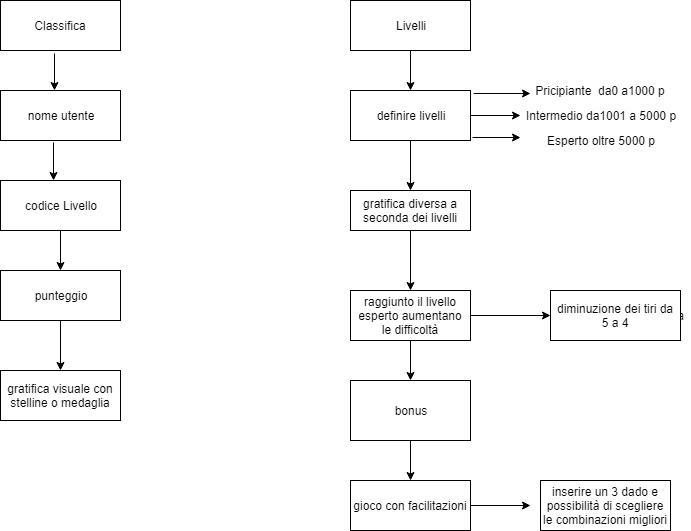

The diagram above was exported from draw.io. Its source (the exported page's mxGraphModel, read from the mxfile embedded in the PNG):
<mxGraphModel dx="840" dy="403" grid="1" gridSize="10" guides="1" tooltips="1" connect="1" arrows="1" fold="1" page="1" pageScale="1" pageWidth="827" pageHeight="1169" math="0" shadow="0">
  <root>
    <mxCell id="0" />
    <mxCell id="1" parent="0" />
    <mxCell id="lfR-boeEHRibE8I0h8vA-1" value="Classifica" style="rounded=0;whiteSpace=wrap;html=1;" vertex="1" parent="1">
      <mxGeometry x="120" width="120" height="50" as="geometry" />
    </mxCell>
    <mxCell id="lfR-boeEHRibE8I0h8vA-14" value="" style="edgeStyle=orthogonalEdgeStyle;rounded=0;orthogonalLoop=1;jettySize=auto;html=1;" edge="1" parent="1" source="lfR-boeEHRibE8I0h8vA-2" target="lfR-boeEHRibE8I0h8vA-13">
      <mxGeometry relative="1" as="geometry" />
    </mxCell>
    <mxCell id="lfR-boeEHRibE8I0h8vA-2" value="Livelli" style="rounded=0;whiteSpace=wrap;html=1;" vertex="1" parent="1">
      <mxGeometry x="470" width="120" height="50" as="geometry" />
    </mxCell>
    <mxCell id="lfR-boeEHRibE8I0h8vA-13" value="definire livelli" style="rounded=0;whiteSpace=wrap;html=1;" vertex="1" parent="1">
      <mxGeometry x="470" y="90" width="120" height="50" as="geometry" />
    </mxCell>
    <mxCell id="lfR-boeEHRibE8I0h8vA-3" value="" style="endArrow=classic;html=1;exitX=0.45;exitY=1.06;exitDx=0;exitDy=0;exitPerimeter=0;" edge="1" parent="1" source="lfR-boeEHRibE8I0h8vA-1">
      <mxGeometry width="50" height="50" relative="1" as="geometry">
        <mxPoint x="200" y="90" as="sourcePoint" />
        <mxPoint x="174" y="90" as="targetPoint" />
      </mxGeometry>
    </mxCell>
    <mxCell id="lfR-boeEHRibE8I0h8vA-5" value="nome utente" style="rounded=0;whiteSpace=wrap;html=1;" vertex="1" parent="1">
      <mxGeometry x="120" y="90" width="120" height="50" as="geometry" />
    </mxCell>
    <mxCell id="lfR-boeEHRibE8I0h8vA-6" value="" style="endArrow=classic;html=1;exitX=0.442;exitY=1.04;exitDx=0;exitDy=0;exitPerimeter=0;" edge="1" parent="1" source="lfR-boeEHRibE8I0h8vA-5">
      <mxGeometry width="50" height="50" relative="1" as="geometry">
        <mxPoint x="160" y="190" as="sourcePoint" />
        <mxPoint x="173" y="180" as="targetPoint" />
      </mxGeometry>
    </mxCell>
    <mxCell id="lfR-boeEHRibE8I0h8vA-7" value="codice Livello" style="rounded=0;whiteSpace=wrap;html=1;" vertex="1" parent="1">
      <mxGeometry x="120" y="180" width="120" height="50" as="geometry" />
    </mxCell>
    <mxCell id="lfR-boeEHRibE8I0h8vA-9" value="" style="endArrow=classic;html=1;exitX=0.5;exitY=1;exitDx=0;exitDy=0;exitPerimeter=0;" edge="1" parent="1" source="lfR-boeEHRibE8I0h8vA-7">
      <mxGeometry width="50" height="50" relative="1" as="geometry">
        <mxPoint x="180" y="230" as="sourcePoint" />
        <mxPoint x="180" y="270" as="targetPoint" />
      </mxGeometry>
    </mxCell>
    <mxCell id="lfR-boeEHRibE8I0h8vA-10" value="punteggio" style="rounded=0;whiteSpace=wrap;html=1;" vertex="1" parent="1">
      <mxGeometry x="120" y="270" width="120" height="50" as="geometry" />
    </mxCell>
    <mxCell id="lfR-boeEHRibE8I0h8vA-11" value="" style="endArrow=classic;html=1;exitX=0.5;exitY=1;exitDx=0;exitDy=0;" edge="1" parent="1" source="lfR-boeEHRibE8I0h8vA-10">
      <mxGeometry width="50" height="50" relative="1" as="geometry">
        <mxPoint x="160" y="370" as="sourcePoint" />
        <mxPoint x="180" y="370" as="targetPoint" />
      </mxGeometry>
    </mxCell>
    <mxCell id="lfR-boeEHRibE8I0h8vA-12" value="gratifica visuale con stelline o medaglia" style="rounded=0;whiteSpace=wrap;html=1;" vertex="1" parent="1">
      <mxGeometry x="120" y="370" width="120" height="50" as="geometry" />
    </mxCell>
    <mxCell id="lfR-boeEHRibE8I0h8vA-15" value="" style="endArrow=classic;html=1;fontFamily=Helvetica;fontSize=11;fontColor=#000000;align=center;strokeColor=#000000;exitX=1.025;exitY=0.06;exitDx=0;exitDy=0;exitPerimeter=0;" edge="1" parent="1" source="lfR-boeEHRibE8I0h8vA-13">
      <mxGeometry width="50" height="50" relative="1" as="geometry">
        <mxPoint x="590" y="108" as="sourcePoint" />
        <mxPoint x="650" y="93" as="targetPoint" />
      </mxGeometry>
    </mxCell>
    <mxCell id="lfR-boeEHRibE8I0h8vA-16" value="Pricipiante&amp;nbsp; da0 a1000 p" style="text;html=1;strokeColor=none;fillColor=none;align=center;verticalAlign=middle;whiteSpace=wrap;rounded=0;" vertex="1" parent="1">
      <mxGeometry x="640" y="80" width="160" height="20" as="geometry" />
    </mxCell>
    <mxCell id="lfR-boeEHRibE8I0h8vA-17" value="" style="endArrow=classic;html=1;" edge="1" parent="1">
      <mxGeometry width="50" height="50" relative="1" as="geometry">
        <mxPoint x="590" y="115" as="sourcePoint" />
        <mxPoint x="640" y="115" as="targetPoint" />
      </mxGeometry>
    </mxCell>
    <mxCell id="lfR-boeEHRibE8I0h8vA-18" value="" style="endArrow=classic;html=1;exitX=1.017;exitY=0.94;exitDx=0;exitDy=0;exitPerimeter=0;" edge="1" parent="1" source="lfR-boeEHRibE8I0h8vA-13">
      <mxGeometry width="50" height="50" relative="1" as="geometry">
        <mxPoint x="600" y="170" as="sourcePoint" />
        <mxPoint x="640" y="137" as="targetPoint" />
      </mxGeometry>
    </mxCell>
    <mxCell id="lfR-boeEHRibE8I0h8vA-19" value="Intermedio da1001 a 5000 p" style="text;html=1;strokeColor=none;fillColor=none;align=center;verticalAlign=middle;whiteSpace=wrap;rounded=0;" vertex="1" parent="1">
      <mxGeometry x="640" y="105" width="160" height="20" as="geometry" />
    </mxCell>
    <mxCell id="lfR-boeEHRibE8I0h8vA-20" value="Esperto oltre 5000 p" style="text;html=1;strokeColor=none;fillColor=none;align=center;verticalAlign=middle;whiteSpace=wrap;rounded=0;" vertex="1" parent="1">
      <mxGeometry x="650" y="130" width="140" height="20" as="geometry" />
    </mxCell>
    <mxCell id="lfR-boeEHRibE8I0h8vA-21" value="" style="endArrow=classic;html=1;" edge="1" parent="1">
      <mxGeometry width="50" height="50" relative="1" as="geometry">
        <mxPoint x="530" y="140" as="sourcePoint" />
        <mxPoint x="530" y="190" as="targetPoint" />
      </mxGeometry>
    </mxCell>
    <mxCell id="lfR-boeEHRibE8I0h8vA-22" value="gratifica diversa a seconda dei livelli" style="rounded=0;whiteSpace=wrap;html=1;" vertex="1" parent="1">
      <mxGeometry x="470" y="190" width="120" height="40" as="geometry" />
    </mxCell>
    <mxCell id="lfR-boeEHRibE8I0h8vA-23" value="" style="endArrow=classic;html=1;" edge="1" parent="1" source="lfR-boeEHRibE8I0h8vA-22">
      <mxGeometry width="50" height="50" relative="1" as="geometry">
        <mxPoint x="520" y="270" as="sourcePoint" />
        <mxPoint x="530" y="290" as="targetPoint" />
      </mxGeometry>
    </mxCell>
    <mxCell id="lfR-boeEHRibE8I0h8vA-26" value="" style="edgeStyle=orthogonalEdgeStyle;rounded=0;orthogonalLoop=1;jettySize=auto;html=1;" edge="1" parent="1" source="lfR-boeEHRibE8I0h8vA-24">
      <mxGeometry relative="1" as="geometry">
        <mxPoint x="670" y="315" as="targetPoint" />
      </mxGeometry>
    </mxCell>
    <mxCell id="lfR-boeEHRibE8I0h8vA-24" value="raggiunto il livello esperto aumentano le difficoltà" style="rounded=0;whiteSpace=wrap;html=1;" vertex="1" parent="1">
      <mxGeometry x="470" y="290" width="120" height="50" as="geometry" />
    </mxCell>
    <mxCell id="lfR-boeEHRibE8I0h8vA-28" value="diminuzione percentuali di tiro da 5 a4" style="text;html=1;strokeColor=none;fillColor=none;align=center;verticalAlign=middle;whiteSpace=wrap;rounded=0;" vertex="1" parent="1">
      <mxGeometry x="690" y="305" width="120" height="20" as="geometry" />
    </mxCell>
    <mxCell id="lfR-boeEHRibE8I0h8vA-29" value="diminuzione dei tiri da 5 a 4" style="rounded=0;whiteSpace=wrap;html=1;" vertex="1" parent="1">
      <mxGeometry x="670" y="290" width="130" height="50" as="geometry" />
    </mxCell>
    <mxCell id="lfR-boeEHRibE8I0h8vA-30" value="" style="endArrow=classic;html=1;exitX=0.5;exitY=1;exitDx=0;exitDy=0;" edge="1" parent="1" source="lfR-boeEHRibE8I0h8vA-24">
      <mxGeometry width="50" height="50" relative="1" as="geometry">
        <mxPoint x="530" y="380" as="sourcePoint" />
        <mxPoint x="530" y="380" as="targetPoint" />
      </mxGeometry>
    </mxCell>
    <mxCell id="lfR-boeEHRibE8I0h8vA-31" value="bonus" style="rounded=0;whiteSpace=wrap;html=1;" vertex="1" parent="1">
      <mxGeometry x="470" y="380" width="120" height="60" as="geometry" />
    </mxCell>
    <mxCell id="lfR-boeEHRibE8I0h8vA-32" style="edgeStyle=orthogonalEdgeStyle;rounded=0;orthogonalLoop=1;jettySize=auto;html=1;exitX=0.5;exitY=1;exitDx=0;exitDy=0;" edge="1" parent="1" source="lfR-boeEHRibE8I0h8vA-31" target="lfR-boeEHRibE8I0h8vA-31">
      <mxGeometry relative="1" as="geometry" />
    </mxCell>
    <mxCell id="lfR-boeEHRibE8I0h8vA-33" value="" style="endArrow=classic;html=1;" edge="1" parent="1">
      <mxGeometry width="50" height="50" relative="1" as="geometry">
        <mxPoint x="530" y="440" as="sourcePoint" />
        <mxPoint x="530" y="480" as="targetPoint" />
      </mxGeometry>
    </mxCell>
    <mxCell id="lfR-boeEHRibE8I0h8vA-34" value="gioco con facilitazioni" style="rounded=0;whiteSpace=wrap;html=1;" vertex="1" parent="1">
      <mxGeometry x="470" y="480" width="120" height="50" as="geometry" />
    </mxCell>
    <mxCell id="lfR-boeEHRibE8I0h8vA-35" value="" style="endArrow=classic;html=1;exitX=1;exitY=0.5;exitDx=0;exitDy=0;" edge="1" parent="1" source="lfR-boeEHRibE8I0h8vA-34">
      <mxGeometry width="50" height="50" relative="1" as="geometry">
        <mxPoint x="590" y="520" as="sourcePoint" />
        <mxPoint x="650" y="505" as="targetPoint" />
      </mxGeometry>
    </mxCell>
    <mxCell id="lfR-boeEHRibE8I0h8vA-36" value="Text" style="text;html=1;strokeColor=none;fillColor=none;align=center;verticalAlign=middle;whiteSpace=wrap;rounded=0;" vertex="1" parent="1">
      <mxGeometry x="660" y="495" width="40" height="20" as="geometry" />
    </mxCell>
    <mxCell id="lfR-boeEHRibE8I0h8vA-37" value="inserire un 3 dado e possibilità di scegliere le combinazioni migliori" style="rounded=0;whiteSpace=wrap;html=1;" vertex="1" parent="1">
      <mxGeometry x="660" y="480" width="130" height="50" as="geometry" />
    </mxCell>
  </root>
</mxGraphModel>